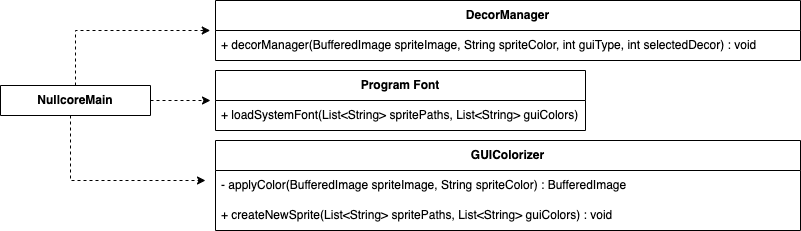

The diagram above was exported from draw.io. Its source (the exported page's mxGraphModel, read from the mxfile embedded in the PNG):
<mxGraphModel dx="805" dy="715" grid="1" gridSize="10" guides="1" tooltips="1" connect="1" arrows="1" fold="1" page="1" pageScale="1" pageWidth="850" pageHeight="1100" background="none" math="0" shadow="0">
  <root>
    <mxCell id="0" />
    <mxCell id="1" parent="0" />
    <mxCell id="3" value="&lt;b&gt;GUIColorizer&lt;/b&gt;" style="swimlane;fontStyle=0;childLayout=stackLayout;horizontal=1;startSize=30;horizontalStack=0;resizeParent=1;resizeParentMax=0;resizeLast=0;collapsible=1;marginBottom=0;whiteSpace=wrap;html=1;rounded=0;" parent="1" vertex="1">
      <mxGeometry x="265" y="340" width="585" height="90" as="geometry" />
    </mxCell>
    <mxCell id="23" value="- applyColor(&lt;font face=&quot;Helvetica&quot; style=&quot;color: rgb(0, 0, 0);&quot;&gt;&lt;span style=&quot;white-space: pre;&quot;&gt;BufferedImage&lt;/span&gt;&lt;span style=&quot;white-space: pre;&quot;&gt; &lt;/span&gt;&lt;span style=&quot;white-space: pre;&quot;&gt;spriteImage&lt;/span&gt;&lt;span style=&quot;white-space: pre;&quot;&gt;, &lt;/span&gt;&lt;span style=&quot;white-space: pre;&quot;&gt;String&lt;/span&gt;&lt;span style=&quot;white-space: pre;&quot;&gt; &lt;/span&gt;&lt;span style=&quot;white-space: pre;&quot;&gt;spriteColor&lt;/span&gt;&lt;/font&gt;&lt;span style=&quot;background-color: transparent;&quot;&gt;) : BufferedImage&lt;/span&gt;" style="text;strokeColor=none;fillColor=none;align=left;verticalAlign=middle;spacingLeft=4;spacingRight=4;overflow=hidden;points=[[0,0.5],[1,0.5]];portConstraint=eastwest;rotatable=0;whiteSpace=wrap;html=1;" parent="3" vertex="1">
      <mxGeometry y="30" width="585" height="30" as="geometry" />
    </mxCell>
    <mxCell id="4" value="+ createNewSprite(&lt;font style=&quot;color: rgb(0, 0, 0);&quot; face=&quot;Helvetica&quot;&gt;&lt;span style=&quot;white-space: pre;&quot;&gt;List&lt;/span&gt;&lt;span style=&quot;white-space: pre;&quot;&gt;&amp;lt;&lt;/span&gt;&lt;span style=&quot;white-space: pre;&quot;&gt;String&lt;/span&gt;&lt;span style=&quot;white-space: pre;&quot;&gt;&amp;gt; &lt;/span&gt;&lt;span style=&quot;white-space: pre;&quot;&gt;spritePaths&lt;/span&gt;&lt;span style=&quot;white-space: pre;&quot;&gt;, &lt;/span&gt;&lt;span style=&quot;white-space: pre;&quot;&gt;List&lt;/span&gt;&lt;span style=&quot;white-space: pre;&quot;&gt;&amp;lt;&lt;/span&gt;&lt;span style=&quot;white-space: pre;&quot;&gt;String&lt;/span&gt;&lt;span style=&quot;white-space: pre;&quot;&gt;&amp;gt; &lt;/span&gt;&lt;span style=&quot;white-space: pre;&quot;&gt;guiColors&lt;/span&gt;&lt;/font&gt;&lt;span style=&quot;background-color: transparent;&quot;&gt;) : void&lt;/span&gt;" style="text;strokeColor=none;fillColor=none;align=left;verticalAlign=middle;spacingLeft=4;spacingRight=4;overflow=hidden;points=[[0,0.5],[1,0.5]];portConstraint=eastwest;rotatable=0;whiteSpace=wrap;html=1;" parent="3" vertex="1">
      <mxGeometry y="60" width="585" height="30" as="geometry" />
    </mxCell>
    <mxCell id="8" value="&lt;b&gt;Program Font&lt;/b&gt;" style="swimlane;fontStyle=0;childLayout=stackLayout;horizontal=1;startSize=30;horizontalStack=0;resizeParent=1;resizeParentMax=0;resizeLast=0;collapsible=1;marginBottom=0;whiteSpace=wrap;html=1;rounded=0;" parent="1" vertex="1">
      <mxGeometry x="265" y="270" width="370" height="60" as="geometry" />
    </mxCell>
    <mxCell id="9" value="+ loadSystemFont(&lt;font style=&quot;color: rgb(0, 0, 0);&quot;&gt;&lt;span style=&quot;white-space: pre;&quot;&gt;List&lt;/span&gt;&lt;span style=&quot;white-space: pre;&quot;&gt;&amp;lt;&lt;/span&gt;&lt;span style=&quot;white-space: pre;&quot;&gt;String&lt;/span&gt;&lt;span style=&quot;white-space: pre;&quot;&gt;&amp;gt; &lt;/span&gt;&lt;span style=&quot;white-space: pre;&quot;&gt;spritePaths&lt;/span&gt;&lt;span style=&quot;white-space: pre;&quot;&gt;, &lt;/span&gt;&lt;span style=&quot;white-space: pre;&quot;&gt;List&lt;/span&gt;&lt;span style=&quot;white-space: pre;&quot;&gt;&amp;lt;&lt;/span&gt;&lt;span style=&quot;white-space: pre;&quot;&gt;String&lt;/span&gt;&lt;span style=&quot;white-space: pre;&quot;&gt;&amp;gt; &lt;/span&gt;&lt;span style=&quot;white-space: pre;&quot;&gt;guiColors&lt;/span&gt;&lt;/font&gt;&lt;span style=&quot;background-color: transparent;&quot;&gt;)&lt;/span&gt;" style="text;strokeColor=none;fillColor=none;align=left;verticalAlign=middle;spacingLeft=4;spacingRight=4;overflow=hidden;points=[[0,0.5],[1,0.5]];portConstraint=eastwest;rotatable=0;whiteSpace=wrap;html=1;" parent="8" vertex="1">
      <mxGeometry y="30" width="370" height="30" as="geometry" />
    </mxCell>
    <mxCell id="30" style="edgeStyle=none;html=1;entryX=-0.009;entryY=0;entryDx=0;entryDy=0;entryPerimeter=0;dashed=1;rounded=0;curved=0;" parent="1" source="14" target="28" edge="1">
      <mxGeometry relative="1" as="geometry">
        <mxPoint x="125" y="220" as="targetPoint" />
        <Array as="points">
          <mxPoint x="125" y="230" />
        </Array>
      </mxGeometry>
    </mxCell>
    <mxCell id="32" style="edgeStyle=none;html=1;dashed=1;" parent="1" source="14" edge="1">
      <mxGeometry relative="1" as="geometry">
        <mxPoint x="260" y="300" as="targetPoint" />
      </mxGeometry>
    </mxCell>
    <mxCell id="14" value="&lt;b&gt;NullcoreMain&lt;/b&gt;" style="swimlane;fontStyle=0;childLayout=stackLayout;horizontal=1;startSize=30;horizontalStack=0;resizeParent=1;resizeParentMax=0;resizeLast=0;collapsible=1;marginBottom=0;whiteSpace=wrap;html=1;rounded=0;" parent="1" vertex="1">
      <mxGeometry x="50" y="285" width="150" height="30" as="geometry" />
    </mxCell>
    <mxCell id="27" value="&lt;b&gt;DecorManager&lt;/b&gt;" style="swimlane;fontStyle=0;childLayout=stackLayout;horizontal=1;startSize=30;horizontalStack=0;resizeParent=1;resizeParentMax=0;resizeLast=0;collapsible=1;marginBottom=0;whiteSpace=wrap;html=1;rounded=0;" parent="1" vertex="1">
      <mxGeometry x="265" y="200" width="585" height="60" as="geometry" />
    </mxCell>
    <mxCell id="28" value="&lt;span style=&quot;color: rgb(0, 0, 0);&quot;&gt;+ decorManager(&lt;/span&gt;&lt;font style=&quot;scrollbar-color: light-dark(#e2e2e2, #4b4b4b)&lt;br/&gt;&#09;&#09;&#09;&#09;&#09;light-dark(#fbfbfb, var(--dark-panel-color)); color: rgb(0, 0, 0);&quot; face=&quot;Helvetica&quot;&gt;&lt;span style=&quot;scrollbar-color: light-dark(#e2e2e2, #4b4b4b)&lt;br/&gt;&#09;&#09;&#09;&#09;&#09;light-dark(#fbfbfb, var(--dark-panel-color)); white-space: pre;&quot;&gt;BufferedImage&lt;/span&gt;&lt;span style=&quot;scrollbar-color: light-dark(#e2e2e2, #4b4b4b)&lt;br/&gt;&#09;&#09;&#09;&#09;&#09;light-dark(#fbfbfb, var(--dark-panel-color)); white-space: pre;&quot;&gt; &lt;/span&gt;&lt;span style=&quot;scrollbar-color: light-dark(#e2e2e2, #4b4b4b)&lt;br/&gt;&#09;&#09;&#09;&#09;&#09;light-dark(#fbfbfb, var(--dark-panel-color)); white-space: pre;&quot;&gt;spriteImage&lt;/span&gt;&lt;span style=&quot;scrollbar-color: light-dark(#e2e2e2, #4b4b4b)&lt;br/&gt;&#09;&#09;&#09;&#09;&#09;light-dark(#fbfbfb, var(--dark-panel-color)); white-space: pre;&quot;&gt;, &lt;/span&gt;&lt;span style=&quot;scrollbar-color: light-dark(#e2e2e2, #4b4b4b)&lt;br/&gt;&#09;&#09;&#09;&#09;&#09;light-dark(#fbfbfb, var(--dark-panel-color)); white-space: pre;&quot;&gt;String&lt;/span&gt;&lt;span style=&quot;scrollbar-color: light-dark(#e2e2e2, #4b4b4b)&lt;br/&gt;&#09;&#09;&#09;&#09;&#09;light-dark(#fbfbfb, var(--dark-panel-color)); white-space: pre;&quot;&gt; &lt;/span&gt;&lt;span style=&quot;scrollbar-color: light-dark(#e2e2e2, #4b4b4b)&lt;br/&gt;&#09;&#09;&#09;&#09;&#09;light-dark(#fbfbfb, var(--dark-panel-color)); white-space: pre;&quot;&gt;spriteColor&lt;/span&gt;&lt;span style=&quot;scrollbar-color: light-dark(#e2e2e2, #4b4b4b)&lt;br/&gt;&#09;&#09;&#09;&#09;&#09;light-dark(#fbfbfb, var(--dark-panel-color)); white-space: pre;&quot;&gt;, &lt;/span&gt;&lt;span style=&quot;scrollbar-color: light-dark(#e2e2e2, #4b4b4b)&lt;br/&gt;&#09;&#09;&#09;&#09;&#09;light-dark(#fbfbfb, var(--dark-panel-color)); white-space: pre;&quot;&gt;int&lt;/span&gt;&lt;span style=&quot;scrollbar-color: light-dark(#e2e2e2, #4b4b4b)&lt;br/&gt;&#09;&#09;&#09;&#09;&#09;light-dark(#fbfbfb, var(--dark-panel-color)); white-space: pre;&quot;&gt; &lt;/span&gt;&lt;span style=&quot;scrollbar-color: light-dark(#e2e2e2, #4b4b4b)&lt;br/&gt;&#09;&#09;&#09;&#09;&#09;light-dark(#fbfbfb, var(--dark-panel-color)); white-space: pre;&quot;&gt;guiType&lt;/span&gt;&lt;span style=&quot;scrollbar-color: light-dark(#e2e2e2, #4b4b4b)&lt;br/&gt;&#09;&#09;&#09;&#09;&#09;light-dark(#fbfbfb, var(--dark-panel-color)); white-space: pre;&quot;&gt;, &lt;/span&gt;&lt;span style=&quot;scrollbar-color: light-dark(#e2e2e2, #4b4b4b)&lt;br/&gt;&#09;&#09;&#09;&#09;&#09;light-dark(#fbfbfb, var(--dark-panel-color)); white-space: pre;&quot;&gt;int&lt;/span&gt;&lt;span style=&quot;scrollbar-color: light-dark(#e2e2e2, #4b4b4b)&lt;br/&gt;&#09;&#09;&#09;&#09;&#09;light-dark(#fbfbfb, var(--dark-panel-color)); white-space: pre;&quot;&gt; &lt;/span&gt;&lt;span style=&quot;scrollbar-color: light-dark(#e2e2e2, #4b4b4b)&lt;br/&gt;&#09;&#09;&#09;&#09;&#09;light-dark(#fbfbfb, var(--dark-panel-color)); white-space: pre;&quot;&gt;selectedDecor&lt;/span&gt;&lt;/font&gt;&lt;font style=&quot;scrollbar-color: light-dark(#e2e2e2, #4b4b4b)&lt;br/&gt;&#09;&#09;&#09;&#09;&#09;light-dark(#fbfbfb, var(--dark-panel-color)); color: rgb(0, 0, 0);&quot; face=&quot;Helvetica&quot;&gt;&lt;span style=&quot;scrollbar-color: light-dark(#e2e2e2, #4b4b4b)&lt;br/&gt;&#09;&#09;&#09;&#09;&#09;light-dark(#fbfbfb, var(--dark-panel-color)); white-space: pre;&quot;&gt;) : void&lt;/span&gt;&lt;span style=&quot;scrollbar-color: light-dark(#e2e2e2, #4b4b4b)&lt;br/&gt;&#09;&#09;&#09;&#09;&#09;light-dark(#fbfbfb, var(--dark-panel-color)); background-color: transparent;&quot;&gt;&amp;nbsp;&lt;/span&gt;&lt;/font&gt;" style="text;strokeColor=none;fillColor=none;align=left;verticalAlign=middle;spacingLeft=4;spacingRight=4;overflow=hidden;points=[[0,0.5],[1,0.5]];portConstraint=eastwest;rotatable=0;whiteSpace=wrap;html=1;" parent="27" vertex="1">
      <mxGeometry y="30" width="585" height="30" as="geometry" />
    </mxCell>
    <mxCell id="31" style="edgeStyle=none;html=1;dashed=1;rounded=0;curved=0;" parent="1" edge="1">
      <mxGeometry relative="1" as="geometry">
        <mxPoint x="255" y="380" as="targetPoint" />
        <mxPoint x="120" y="315" as="sourcePoint" />
        <Array as="points">
          <mxPoint x="120" y="380" />
          <mxPoint x="190" y="380" />
        </Array>
      </mxGeometry>
    </mxCell>
  </root>
</mxGraphModel>